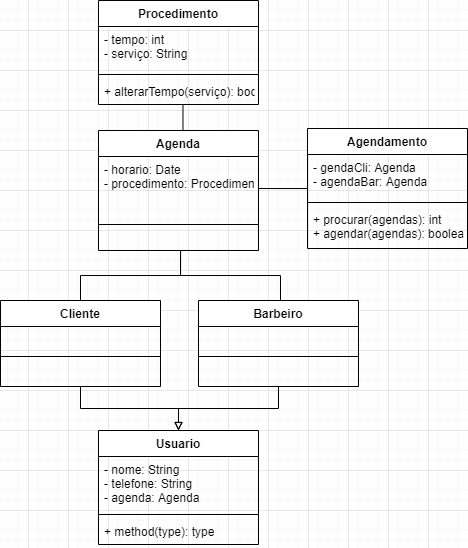

The diagram above was exported from draw.io. Its source (the exported page's mxGraphModel, read from the mxfile embedded in the PNG):
<mxGraphModel dx="716" dy="400" grid="1" gridSize="10" guides="1" tooltips="1" connect="1" arrows="1" fold="1" page="1" pageScale="1" pageWidth="827" pageHeight="1169" math="0" shadow="0">
  <root>
    <mxCell id="0" />
    <mxCell id="1" parent="0" />
    <mxCell id="Sbrm8UkeC013ncfP-kTZ-27" style="edgeStyle=orthogonalEdgeStyle;rounded=0;orthogonalLoop=1;jettySize=auto;html=1;exitX=0.5;exitY=0;exitDx=0;exitDy=0;entryX=0.528;entryY=1.008;entryDx=0;entryDy=0;entryPerimeter=0;endArrow=none;endFill=0;" parent="1" source="Sbrm8UkeC013ncfP-kTZ-6" target="Sbrm8UkeC013ncfP-kTZ-13" edge="1">
      <mxGeometry relative="1" as="geometry" />
    </mxCell>
    <mxCell id="Sbrm8UkeC013ncfP-kTZ-32" style="edgeStyle=orthogonalEdgeStyle;rounded=0;orthogonalLoop=1;jettySize=auto;html=1;exitX=1;exitY=0.5;exitDx=0;exitDy=0;entryX=0;entryY=0.5;entryDx=0;entryDy=0;endArrow=none;endFill=0;" parent="1" source="Sbrm8UkeC013ncfP-kTZ-7" target="Sbrm8UkeC013ncfP-kTZ-28" edge="1">
      <mxGeometry relative="1" as="geometry" />
    </mxCell>
    <mxCell id="Sbrm8UkeC013ncfP-kTZ-28" value="Agendamento" style="swimlane;fontStyle=1;align=center;verticalAlign=top;childLayout=stackLayout;horizontal=1;startSize=26;horizontalStack=0;resizeParent=1;resizeParentMax=0;resizeLast=0;collapsible=1;marginBottom=0;" parent="1" vertex="1">
      <mxGeometry x="639" y="178" width="160" height="120" as="geometry" />
    </mxCell>
    <mxCell id="Sbrm8UkeC013ncfP-kTZ-29" value="- gendaCli: Agenda&#10;- agendaBar: Agenda" style="text;strokeColor=none;fillColor=none;align=left;verticalAlign=top;spacingLeft=4;spacingRight=4;overflow=hidden;rotatable=0;points=[[0,0.5],[1,0.5]];portConstraint=eastwest;" parent="Sbrm8UkeC013ncfP-kTZ-28" vertex="1">
      <mxGeometry y="26" width="160" height="44" as="geometry" />
    </mxCell>
    <mxCell id="Sbrm8UkeC013ncfP-kTZ-30" value="" style="line;strokeWidth=1;fillColor=none;align=left;verticalAlign=middle;spacingTop=-1;spacingLeft=3;spacingRight=3;rotatable=0;labelPosition=right;points=[];portConstraint=eastwest;" parent="Sbrm8UkeC013ncfP-kTZ-28" vertex="1">
      <mxGeometry y="70" width="160" height="8" as="geometry" />
    </mxCell>
    <mxCell id="Sbrm8UkeC013ncfP-kTZ-31" value="+ procurar(agendas): int&#10;+ agendar(agendas): boolean" style="text;strokeColor=none;fillColor=none;align=left;verticalAlign=top;spacingLeft=4;spacingRight=4;overflow=hidden;rotatable=0;points=[[0,0.5],[1,0.5]];portConstraint=eastwest;" parent="Sbrm8UkeC013ncfP-kTZ-28" vertex="1">
      <mxGeometry y="78" width="160" height="42" as="geometry" />
    </mxCell>
    <mxCell id="Sbrm8UkeC013ncfP-kTZ-6" value="Agenda" style="swimlane;fontStyle=1;align=center;verticalAlign=top;childLayout=stackLayout;horizontal=1;startSize=26;horizontalStack=0;resizeParent=1;resizeParentMax=0;resizeLast=0;collapsible=1;marginBottom=0;" parent="1" vertex="1">
      <mxGeometry x="430" y="180" width="160" height="120" as="geometry" />
    </mxCell>
    <mxCell id="Sbrm8UkeC013ncfP-kTZ-7" value="- horario: Date&#10;- procedimento: Procedimento" style="text;strokeColor=none;fillColor=none;align=left;verticalAlign=top;spacingLeft=4;spacingRight=4;overflow=hidden;rotatable=0;points=[[0,0.5],[1,0.5]];portConstraint=eastwest;" parent="Sbrm8UkeC013ncfP-kTZ-6" vertex="1">
      <mxGeometry y="26" width="160" height="64" as="geometry" />
    </mxCell>
    <mxCell id="Sbrm8UkeC013ncfP-kTZ-8" value="" style="line;strokeWidth=1;fillColor=none;align=left;verticalAlign=middle;spacingTop=-1;spacingLeft=3;spacingRight=3;rotatable=0;labelPosition=right;points=[];portConstraint=eastwest;" parent="Sbrm8UkeC013ncfP-kTZ-6" vertex="1">
      <mxGeometry y="90" width="160" height="8" as="geometry" />
    </mxCell>
    <mxCell id="Sbrm8UkeC013ncfP-kTZ-9" value=" " style="text;strokeColor=none;fillColor=none;align=left;verticalAlign=top;spacingLeft=4;spacingRight=4;overflow=hidden;rotatable=0;points=[[0,0.5],[1,0.5]];portConstraint=eastwest;" parent="Sbrm8UkeC013ncfP-kTZ-6" vertex="1">
      <mxGeometry y="98" width="160" height="22" as="geometry" />
    </mxCell>
    <mxCell id="Sbrm8UkeC013ncfP-kTZ-10" value="Procedimento" style="swimlane;fontStyle=1;align=center;verticalAlign=top;childLayout=stackLayout;horizontal=1;startSize=26;horizontalStack=0;resizeParent=1;resizeParentMax=0;resizeLast=0;collapsible=1;marginBottom=0;" parent="1" vertex="1">
      <mxGeometry x="430" y="50" width="160" height="104" as="geometry" />
    </mxCell>
    <mxCell id="Sbrm8UkeC013ncfP-kTZ-11" value="- tempo: int&#10;- serviço: String" style="text;strokeColor=none;fillColor=none;align=left;verticalAlign=top;spacingLeft=4;spacingRight=4;overflow=hidden;rotatable=0;points=[[0,0.5],[1,0.5]];portConstraint=eastwest;" parent="Sbrm8UkeC013ncfP-kTZ-10" vertex="1">
      <mxGeometry y="26" width="160" height="44" as="geometry" />
    </mxCell>
    <mxCell id="Sbrm8UkeC013ncfP-kTZ-12" value="" style="line;strokeWidth=1;fillColor=none;align=left;verticalAlign=middle;spacingTop=-1;spacingLeft=3;spacingRight=3;rotatable=0;labelPosition=right;points=[];portConstraint=eastwest;" parent="Sbrm8UkeC013ncfP-kTZ-10" vertex="1">
      <mxGeometry y="70" width="160" height="8" as="geometry" />
    </mxCell>
    <mxCell id="Sbrm8UkeC013ncfP-kTZ-13" value="+ alterarTempo(serviço): boolean" style="text;strokeColor=none;fillColor=none;align=left;verticalAlign=top;spacingLeft=4;spacingRight=4;overflow=hidden;rotatable=0;points=[[0,0.5],[1,0.5]];portConstraint=eastwest;" parent="Sbrm8UkeC013ncfP-kTZ-10" vertex="1">
      <mxGeometry y="78" width="160" height="26" as="geometry" />
    </mxCell>
    <mxCell id="VjJCBcHZwITqZWp81lFV-21" style="edgeStyle=orthogonalEdgeStyle;rounded=0;orthogonalLoop=1;jettySize=auto;html=1;exitX=0.5;exitY=1;exitDx=0;exitDy=0;entryX=0.5;entryY=0;entryDx=0;entryDy=0;endArrow=block;endFill=0;" edge="1" parent="1" source="VjJCBcHZwITqZWp81lFV-5" target="VjJCBcHZwITqZWp81lFV-1">
      <mxGeometry relative="1" as="geometry" />
    </mxCell>
    <mxCell id="VjJCBcHZwITqZWp81lFV-20" style="edgeStyle=orthogonalEdgeStyle;rounded=0;orthogonalLoop=1;jettySize=auto;html=1;exitX=0.5;exitY=1;exitDx=0;exitDy=0;entryX=0.5;entryY=0;entryDx=0;entryDy=0;endArrow=block;endFill=0;" edge="1" parent="1" source="VjJCBcHZwITqZWp81lFV-9" target="VjJCBcHZwITqZWp81lFV-1">
      <mxGeometry relative="1" as="geometry" />
    </mxCell>
    <mxCell id="VjJCBcHZwITqZWp81lFV-26" style="edgeStyle=orthogonalEdgeStyle;rounded=0;orthogonalLoop=1;jettySize=auto;html=1;exitX=0.5;exitY=0;exitDx=0;exitDy=0;entryX=0.513;entryY=1;entryDx=0;entryDy=0;entryPerimeter=0;endArrow=none;endFill=0;" edge="1" parent="1" source="VjJCBcHZwITqZWp81lFV-9" target="Sbrm8UkeC013ncfP-kTZ-9">
      <mxGeometry relative="1" as="geometry" />
    </mxCell>
    <mxCell id="VjJCBcHZwITqZWp81lFV-9" value="Cliente" style="swimlane;fontStyle=1;align=center;verticalAlign=top;childLayout=stackLayout;horizontal=1;startSize=26;horizontalStack=0;resizeParent=1;resizeParentMax=0;resizeLast=0;collapsible=1;marginBottom=0;" vertex="1" parent="1">
      <mxGeometry x="332" y="350" width="160" height="86" as="geometry" />
    </mxCell>
    <mxCell id="VjJCBcHZwITqZWp81lFV-10" value=" " style="text;strokeColor=none;fillColor=none;align=left;verticalAlign=top;spacingLeft=4;spacingRight=4;overflow=hidden;rotatable=0;points=[[0,0.5],[1,0.5]];portConstraint=eastwest;" vertex="1" parent="VjJCBcHZwITqZWp81lFV-9">
      <mxGeometry y="26" width="160" height="26" as="geometry" />
    </mxCell>
    <mxCell id="VjJCBcHZwITqZWp81lFV-11" value="" style="line;strokeWidth=1;fillColor=none;align=left;verticalAlign=middle;spacingTop=-1;spacingLeft=3;spacingRight=3;rotatable=0;labelPosition=right;points=[];portConstraint=eastwest;" vertex="1" parent="VjJCBcHZwITqZWp81lFV-9">
      <mxGeometry y="52" width="160" height="8" as="geometry" />
    </mxCell>
    <mxCell id="VjJCBcHZwITqZWp81lFV-12" value=" " style="text;strokeColor=none;fillColor=none;align=left;verticalAlign=top;spacingLeft=4;spacingRight=4;overflow=hidden;rotatable=0;points=[[0,0.5],[1,0.5]];portConstraint=eastwest;" vertex="1" parent="VjJCBcHZwITqZWp81lFV-9">
      <mxGeometry y="60" width="160" height="26" as="geometry" />
    </mxCell>
    <mxCell id="VjJCBcHZwITqZWp81lFV-1" value="Usuario" style="swimlane;fontStyle=1;align=center;verticalAlign=top;childLayout=stackLayout;horizontal=1;startSize=26;horizontalStack=0;resizeParent=1;resizeParentMax=0;resizeLast=0;collapsible=1;marginBottom=0;" vertex="1" parent="1">
      <mxGeometry x="430" y="480" width="160" height="114" as="geometry" />
    </mxCell>
    <mxCell id="VjJCBcHZwITqZWp81lFV-2" value="- nome: String&#10;- telefone: String&#10;- agenda: Agenda" style="text;strokeColor=none;fillColor=none;align=left;verticalAlign=top;spacingLeft=4;spacingRight=4;overflow=hidden;rotatable=0;points=[[0,0.5],[1,0.5]];portConstraint=eastwest;" vertex="1" parent="VjJCBcHZwITqZWp81lFV-1">
      <mxGeometry y="26" width="160" height="54" as="geometry" />
    </mxCell>
    <mxCell id="VjJCBcHZwITqZWp81lFV-3" value="" style="line;strokeWidth=1;fillColor=none;align=left;verticalAlign=middle;spacingTop=-1;spacingLeft=3;spacingRight=3;rotatable=0;labelPosition=right;points=[];portConstraint=eastwest;" vertex="1" parent="VjJCBcHZwITqZWp81lFV-1">
      <mxGeometry y="80" width="160" height="8" as="geometry" />
    </mxCell>
    <mxCell id="VjJCBcHZwITqZWp81lFV-4" value="+ method(type): type" style="text;strokeColor=none;fillColor=none;align=left;verticalAlign=top;spacingLeft=4;spacingRight=4;overflow=hidden;rotatable=0;points=[[0,0.5],[1,0.5]];portConstraint=eastwest;" vertex="1" parent="VjJCBcHZwITqZWp81lFV-1">
      <mxGeometry y="88" width="160" height="26" as="geometry" />
    </mxCell>
    <mxCell id="VjJCBcHZwITqZWp81lFV-27" style="edgeStyle=orthogonalEdgeStyle;rounded=0;orthogonalLoop=1;jettySize=auto;html=1;exitX=0.5;exitY=0;exitDx=0;exitDy=0;endArrow=none;endFill=0;" edge="1" parent="1" target="Sbrm8UkeC013ncfP-kTZ-9">
      <mxGeometry relative="1" as="geometry">
        <mxPoint x="512" y="305" as="targetPoint" />
        <mxPoint x="612" y="355" as="sourcePoint" />
        <Array as="points">
          <mxPoint x="612" y="325" />
          <mxPoint x="512" y="325" />
        </Array>
      </mxGeometry>
    </mxCell>
    <mxCell id="VjJCBcHZwITqZWp81lFV-5" value="Barbeiro" style="swimlane;fontStyle=1;align=center;verticalAlign=top;childLayout=stackLayout;horizontal=1;startSize=26;horizontalStack=0;resizeParent=1;resizeParentMax=0;resizeLast=0;collapsible=1;marginBottom=0;" vertex="1" parent="1">
      <mxGeometry x="530" y="350" width="160" height="86" as="geometry" />
    </mxCell>
    <mxCell id="VjJCBcHZwITqZWp81lFV-6" value=" " style="text;strokeColor=none;fillColor=none;align=left;verticalAlign=top;spacingLeft=4;spacingRight=4;overflow=hidden;rotatable=0;points=[[0,0.5],[1,0.5]];portConstraint=eastwest;" vertex="1" parent="VjJCBcHZwITqZWp81lFV-5">
      <mxGeometry y="26" width="160" height="26" as="geometry" />
    </mxCell>
    <mxCell id="VjJCBcHZwITqZWp81lFV-7" value="" style="line;strokeWidth=1;fillColor=none;align=left;verticalAlign=middle;spacingTop=-1;spacingLeft=3;spacingRight=3;rotatable=0;labelPosition=right;points=[];portConstraint=eastwest;" vertex="1" parent="VjJCBcHZwITqZWp81lFV-5">
      <mxGeometry y="52" width="160" height="8" as="geometry" />
    </mxCell>
    <mxCell id="VjJCBcHZwITqZWp81lFV-8" value=" " style="text;strokeColor=none;fillColor=none;align=left;verticalAlign=top;spacingLeft=4;spacingRight=4;overflow=hidden;rotatable=0;points=[[0,0.5],[1,0.5]];portConstraint=eastwest;" vertex="1" parent="VjJCBcHZwITqZWp81lFV-5">
      <mxGeometry y="60" width="160" height="26" as="geometry" />
    </mxCell>
  </root>
</mxGraphModel>